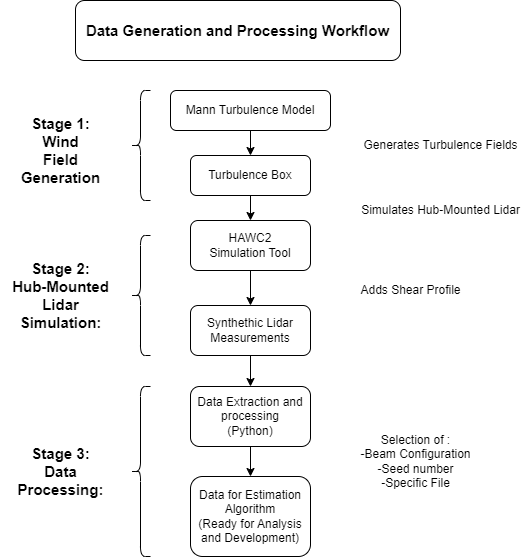

The diagram above was exported from draw.io. Its source (the exported page's mxGraphModel, read from the mxfile embedded in the PNG):
<mxGraphModel dx="1512" dy="988" grid="1" gridSize="10" guides="1" tooltips="1" connect="1" arrows="1" fold="1" page="1" pageScale="1" pageWidth="850" pageHeight="1100" math="0" shadow="0">
  <root>
    <mxCell id="0" />
    <mxCell id="1" parent="0" />
    <mxCell id="4" value="" style="edgeStyle=none;html=1;" parent="1" source="2" target="3" edge="1">
      <mxGeometry relative="1" as="geometry" />
    </mxCell>
    <mxCell id="2" value="Mann Turbulence Model" style="rounded=1;whiteSpace=wrap;html=1;" parent="1" vertex="1">
      <mxGeometry x="300" y="160" width="160" height="40" as="geometry" />
    </mxCell>
    <mxCell id="7" value="" style="edgeStyle=none;html=1;" parent="1" source="3" target="6" edge="1">
      <mxGeometry relative="1" as="geometry" />
    </mxCell>
    <mxCell id="3" value="Turbulence Box" style="rounded=1;whiteSpace=wrap;html=1;" parent="1" vertex="1">
      <mxGeometry x="320" y="225" width="120" height="40" as="geometry" />
    </mxCell>
    <mxCell id="5" value="Generates Turbulence Fields" style="text;html=1;align=center;verticalAlign=middle;resizable=0;points=[];autosize=1;strokeColor=none;fillColor=none;" parent="1" vertex="1">
      <mxGeometry x="480" y="200" width="180" height="30" as="geometry" />
    </mxCell>
    <mxCell id="25" value="" style="edgeStyle=none;html=1;entryX=0.5;entryY=0;entryDx=0;entryDy=0;" parent="1" source="6" target="8" edge="1">
      <mxGeometry relative="1" as="geometry" />
    </mxCell>
    <mxCell id="6" value="HAWC2&lt;br&gt;Simulation Tool" style="rounded=1;whiteSpace=wrap;html=1;" parent="1" vertex="1">
      <mxGeometry x="320" y="290" width="120" height="50" as="geometry" />
    </mxCell>
    <mxCell id="26" value="" style="edgeStyle=none;html=1;" parent="1" source="8" target="11" edge="1">
      <mxGeometry relative="1" as="geometry" />
    </mxCell>
    <mxCell id="8" value="Synthethic Lidar Measurements" style="rounded=1;whiteSpace=wrap;html=1;" parent="1" vertex="1">
      <mxGeometry x="320" y="375" width="120" height="50" as="geometry" />
    </mxCell>
    <mxCell id="10" value="Simulates Hub-Mounted Lidar" style="text;html=1;align=center;verticalAlign=middle;resizable=0;points=[];autosize=1;strokeColor=none;fillColor=none;" parent="1" vertex="1">
      <mxGeometry x="480" y="265" width="180" height="30" as="geometry" />
    </mxCell>
    <mxCell id="14" value="" style="edgeStyle=none;html=1;" parent="1" source="11" target="13" edge="1">
      <mxGeometry relative="1" as="geometry" />
    </mxCell>
    <mxCell id="11" value="Data Extraction and processing&lt;br&gt;(Python)" style="rounded=1;whiteSpace=wrap;html=1;" parent="1" vertex="1">
      <mxGeometry x="320" y="456" width="120" height="60" as="geometry" />
    </mxCell>
    <mxCell id="13" value="Data for Estimation Algorithm&lt;br&gt;(Ready for Analysis and Development)" style="rounded=1;whiteSpace=wrap;html=1;" parent="1" vertex="1">
      <mxGeometry x="320" y="546" width="120" height="80" as="geometry" />
    </mxCell>
    <mxCell id="15" value="Selection of :&lt;br&gt;-Beam Configuration&lt;br&gt;-Seed number&lt;br&gt;-Specific File" style="text;html=1;align=center;verticalAlign=middle;resizable=0;points=[];autosize=1;strokeColor=none;fillColor=none;" parent="1" vertex="1">
      <mxGeometry x="480" y="496" width="130" height="70" as="geometry" />
    </mxCell>
    <mxCell id="16" value="&lt;font style=&quot;font-size: 15px;&quot;&gt;&lt;b&gt;Data Generation and Processing Workflow&lt;/b&gt;&lt;/font&gt;" style="rounded=1;whiteSpace=wrap;html=1;" parent="1" vertex="1">
      <mxGeometry x="205" y="70" width="325" height="60" as="geometry" />
    </mxCell>
    <mxCell id="17" value="" style="shape=curlyBracket;whiteSpace=wrap;html=1;rounded=1;labelPosition=left;verticalLabelPosition=middle;align=right;verticalAlign=middle;fontSize=15;" parent="1" vertex="1">
      <mxGeometry x="260" y="160" width="20" height="110" as="geometry" />
    </mxCell>
    <mxCell id="18" value="&lt;b&gt;Stage 1:&lt;br&gt;Wind &lt;br&gt;Field &lt;br&gt;Generation&lt;/b&gt;" style="text;html=1;align=center;verticalAlign=middle;resizable=0;points=[];autosize=1;strokeColor=none;fillColor=none;fontSize=15;" parent="1" vertex="1">
      <mxGeometry x="140" y="175" width="100" height="90" as="geometry" />
    </mxCell>
    <mxCell id="19" value="" style="shape=curlyBracket;whiteSpace=wrap;html=1;rounded=1;labelPosition=left;verticalLabelPosition=middle;align=right;verticalAlign=middle;fontSize=15;" parent="1" vertex="1">
      <mxGeometry x="260" y="305" width="20" height="120" as="geometry" />
    </mxCell>
    <mxCell id="20" value="&lt;strong&gt;Stage 2: &lt;br&gt;Hub-Mounted&lt;br&gt;Lidar&lt;br&gt;Simulation:&lt;/strong&gt;" style="text;html=1;align=center;verticalAlign=middle;resizable=0;points=[];autosize=1;strokeColor=none;fillColor=none;fontSize=15;" parent="1" vertex="1">
      <mxGeometry x="130" y="320" width="120" height="90" as="geometry" />
    </mxCell>
    <mxCell id="21" value="" style="shape=curlyBracket;whiteSpace=wrap;html=1;rounded=1;labelPosition=left;verticalLabelPosition=middle;align=right;verticalAlign=middle;fontSize=15;" parent="1" vertex="1">
      <mxGeometry x="260" y="456" width="20" height="170" as="geometry" />
    </mxCell>
    <mxCell id="22" value="&lt;strong&gt;Stage 3: &lt;br&gt;Data &lt;br&gt;Processing:&lt;/strong&gt;" style="text;html=1;align=center;verticalAlign=middle;resizable=0;points=[];autosize=1;strokeColor=none;fillColor=none;fontSize=15;" parent="1" vertex="1">
      <mxGeometry x="135" y="506" width="110" height="70" as="geometry" />
    </mxCell>
    <mxCell id="23" value="Adds Shear Profile" style="text;html=1;align=center;verticalAlign=middle;resizable=0;points=[];autosize=1;strokeColor=none;fillColor=none;" parent="1" vertex="1">
      <mxGeometry x="480" y="345" width="120" height="30" as="geometry" />
    </mxCell>
  </root>
</mxGraphModel>